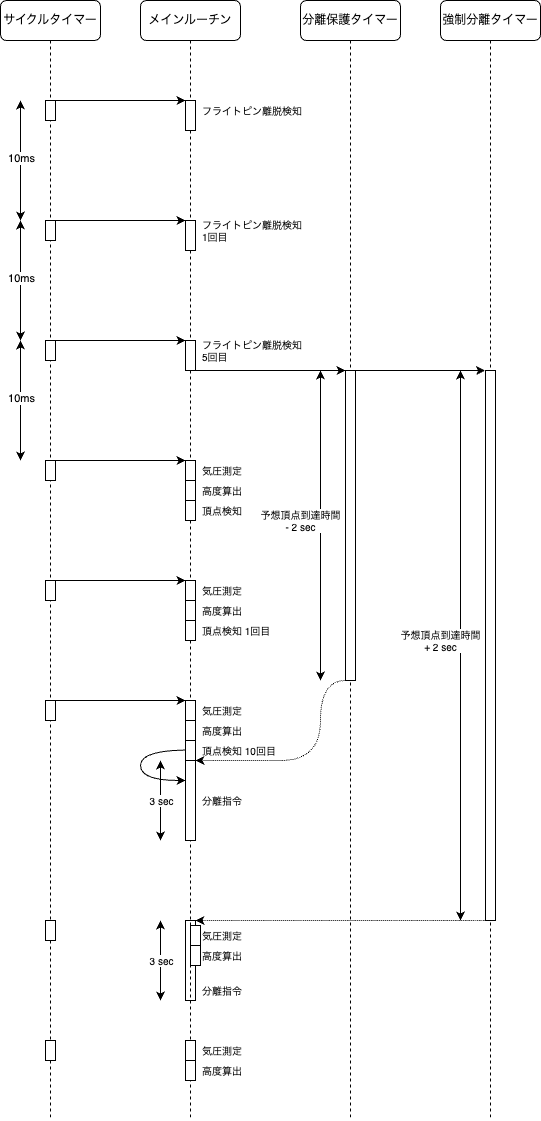

The diagram above was exported from draw.io. Its source (the exported page's mxGraphModel, read from the mxfile embedded in the PNG):
<mxGraphModel dx="1132" dy="753" grid="1" gridSize="10" guides="1" tooltips="1" connect="1" arrows="1" fold="1" page="1" pageScale="1" pageWidth="1100" pageHeight="850" background="none" math="0" shadow="0">
  <root>
    <mxCell id="0" />
    <mxCell id="1" parent="0" />
    <mxCell id="qsEwBXqAWRo5yBmfOLs0-78" value="" style="html=1;points=[];perimeter=orthogonalPerimeter;rounded=0;shadow=0;comic=0;labelBackgroundColor=none;strokeWidth=1;fontFamily=Verdana;fontSize=12;align=center;" parent="1" vertex="1">
      <mxGeometry x="285" y="1000" width="10" height="80" as="geometry" />
    </mxCell>
    <mxCell id="7baba1c4bc27f4b0-2" value="メインルーチン" style="shape=umlLifeline;perimeter=lifelinePerimeter;whiteSpace=wrap;html=1;container=1;collapsible=0;recursiveResize=0;outlineConnect=0;rounded=1;shadow=0;comic=0;labelBackgroundColor=none;strokeWidth=1;fontFamily=Verdana;fontSize=12;align=center;" parent="1" vertex="1">
      <mxGeometry x="240" y="80" width="100" height="1120" as="geometry" />
    </mxCell>
    <mxCell id="qsEwBXqAWRo5yBmfOLs0-36" style="edgeStyle=none;rounded=1;orthogonalLoop=1;jettySize=auto;html=1;fontSize=10;" parent="7baba1c4bc27f4b0-2" source="7baba1c4bc27f4b0-10" target="7baba1c4bc27f4b0-2" edge="1">
      <mxGeometry relative="1" as="geometry" />
    </mxCell>
    <mxCell id="7baba1c4bc27f4b0-10" value="" style="html=1;points=[];perimeter=orthogonalPerimeter;rounded=0;shadow=0;comic=0;labelBackgroundColor=none;strokeWidth=1;fontFamily=Verdana;fontSize=12;align=center;" parent="7baba1c4bc27f4b0-2" vertex="1">
      <mxGeometry x="45" y="100" width="10" height="30" as="geometry" />
    </mxCell>
    <mxCell id="qsEwBXqAWRo5yBmfOLs0-4" value="" style="html=1;points=[];perimeter=orthogonalPerimeter;rounded=0;shadow=0;comic=0;labelBackgroundColor=none;strokeWidth=1;fontFamily=Verdana;fontSize=12;align=center;" parent="7baba1c4bc27f4b0-2" vertex="1">
      <mxGeometry x="45" y="220" width="10" height="30" as="geometry" />
    </mxCell>
    <mxCell id="qsEwBXqAWRo5yBmfOLs0-5" value="" style="html=1;points=[];perimeter=orthogonalPerimeter;rounded=0;shadow=0;comic=0;labelBackgroundColor=none;strokeWidth=1;fontFamily=Verdana;fontSize=12;align=center;" parent="7baba1c4bc27f4b0-2" vertex="1">
      <mxGeometry x="45" y="340" width="10" height="30" as="geometry" />
    </mxCell>
    <mxCell id="qsEwBXqAWRo5yBmfOLs0-6" value="" style="html=1;points=[];perimeter=orthogonalPerimeter;rounded=0;shadow=0;comic=0;labelBackgroundColor=none;strokeWidth=1;fontFamily=Verdana;fontSize=12;align=center;" parent="7baba1c4bc27f4b0-2" vertex="1">
      <mxGeometry x="45" y="460" width="10" height="20" as="geometry" />
    </mxCell>
    <mxCell id="qsEwBXqAWRo5yBmfOLs0-38" value="" style="html=1;points=[];perimeter=orthogonalPerimeter;rounded=0;shadow=0;comic=0;labelBackgroundColor=none;strokeWidth=1;fontFamily=Verdana;fontSize=12;align=center;" parent="7baba1c4bc27f4b0-2" vertex="1">
      <mxGeometry x="45" y="480" width="10" height="20" as="geometry" />
    </mxCell>
    <mxCell id="qsEwBXqAWRo5yBmfOLs0-40" value="" style="html=1;points=[];perimeter=orthogonalPerimeter;rounded=0;shadow=0;comic=0;labelBackgroundColor=none;strokeWidth=1;fontFamily=Verdana;fontSize=12;align=center;" parent="7baba1c4bc27f4b0-2" vertex="1">
      <mxGeometry x="45" y="500" width="10" height="20" as="geometry" />
    </mxCell>
    <mxCell id="qsEwBXqAWRo5yBmfOLs0-50" value="" style="html=1;points=[];perimeter=orthogonalPerimeter;rounded=0;shadow=0;comic=0;labelBackgroundColor=none;strokeWidth=1;fontFamily=Verdana;fontSize=12;align=center;" parent="7baba1c4bc27f4b0-2" vertex="1">
      <mxGeometry x="45" y="580" width="10" height="20" as="geometry" />
    </mxCell>
    <mxCell id="qsEwBXqAWRo5yBmfOLs0-51" value="" style="html=1;points=[];perimeter=orthogonalPerimeter;rounded=0;shadow=0;comic=0;labelBackgroundColor=none;strokeWidth=1;fontFamily=Verdana;fontSize=12;align=center;" parent="7baba1c4bc27f4b0-2" vertex="1">
      <mxGeometry x="45" y="600" width="10" height="20" as="geometry" />
    </mxCell>
    <mxCell id="qsEwBXqAWRo5yBmfOLs0-52" value="" style="html=1;points=[];perimeter=orthogonalPerimeter;rounded=0;shadow=0;comic=0;labelBackgroundColor=none;strokeWidth=1;fontFamily=Verdana;fontSize=12;align=center;" parent="7baba1c4bc27f4b0-2" vertex="1">
      <mxGeometry x="45" y="620" width="10" height="20" as="geometry" />
    </mxCell>
    <mxCell id="qsEwBXqAWRo5yBmfOLs0-53" value="" style="html=1;points=[];perimeter=orthogonalPerimeter;rounded=0;shadow=0;comic=0;labelBackgroundColor=none;strokeWidth=1;fontFamily=Verdana;fontSize=12;align=center;" parent="7baba1c4bc27f4b0-2" vertex="1">
      <mxGeometry x="45" y="700" width="10" height="20" as="geometry" />
    </mxCell>
    <mxCell id="qsEwBXqAWRo5yBmfOLs0-54" value="" style="html=1;points=[];perimeter=orthogonalPerimeter;rounded=0;shadow=0;comic=0;labelBackgroundColor=none;strokeWidth=1;fontFamily=Verdana;fontSize=12;align=center;" parent="7baba1c4bc27f4b0-2" vertex="1">
      <mxGeometry x="45" y="720" width="10" height="20" as="geometry" />
    </mxCell>
    <mxCell id="qsEwBXqAWRo5yBmfOLs0-55" value="" style="html=1;points=[];perimeter=orthogonalPerimeter;rounded=0;shadow=0;comic=0;labelBackgroundColor=none;strokeWidth=1;fontFamily=Verdana;fontSize=12;align=center;" parent="7baba1c4bc27f4b0-2" vertex="1">
      <mxGeometry x="45" y="740" width="10" height="20" as="geometry" />
    </mxCell>
    <mxCell id="qsEwBXqAWRo5yBmfOLs0-68" value="" style="html=1;points=[];perimeter=orthogonalPerimeter;rounded=0;shadow=0;comic=0;labelBackgroundColor=none;strokeWidth=1;fontFamily=Verdana;fontSize=12;align=center;" parent="7baba1c4bc27f4b0-2" vertex="1">
      <mxGeometry x="45" y="760" width="10" height="80" as="geometry" />
    </mxCell>
    <mxCell id="qsEwBXqAWRo5yBmfOLs0-73" style="edgeStyle=none;curved=1;orthogonalLoop=1;jettySize=auto;html=1;fontSize=10;exitX=0.014;exitY=0.478;exitDx=0;exitDy=0;exitPerimeter=0;" parent="7baba1c4bc27f4b0-2" source="qsEwBXqAWRo5yBmfOLs0-55" edge="1">
      <mxGeometry relative="1" as="geometry">
        <mxPoint x="45" y="780" as="targetPoint" />
        <mxPoint x="40" y="750" as="sourcePoint" />
        <Array as="points">
          <mxPoint y="750" />
          <mxPoint y="780" />
        </Array>
      </mxGeometry>
    </mxCell>
    <mxCell id="qsEwBXqAWRo5yBmfOLs0-75" value="" style="endArrow=classic;startArrow=classic;html=1;fontSize=10;curved=1;" parent="7baba1c4bc27f4b0-2" edge="1">
      <mxGeometry width="50" height="50" relative="1" as="geometry">
        <mxPoint x="20" y="840" as="sourcePoint" />
        <mxPoint x="20" y="760" as="targetPoint" />
      </mxGeometry>
    </mxCell>
    <mxCell id="qsEwBXqAWRo5yBmfOLs0-77" value="3 sec" style="edgeLabel;html=1;align=center;verticalAlign=middle;resizable=0;points=[];fontSize=10;" parent="qsEwBXqAWRo5yBmfOLs0-75" vertex="1" connectable="0">
      <mxGeometry x="0.0356" relative="1" as="geometry">
        <mxPoint as="offset" />
      </mxGeometry>
    </mxCell>
    <mxCell id="qsEwBXqAWRo5yBmfOLs0-81" value="分離指令" style="text;html=1;strokeColor=none;fillColor=none;align=left;verticalAlign=middle;whiteSpace=wrap;rounded=0;fontSize=10;" parent="7baba1c4bc27f4b0-2" vertex="1">
      <mxGeometry x="60" y="980" width="140" height="20" as="geometry" />
    </mxCell>
    <mxCell id="qsEwBXqAWRo5yBmfOLs0-84" value="" style="html=1;points=[];perimeter=orthogonalPerimeter;rounded=0;shadow=0;comic=0;labelBackgroundColor=none;strokeWidth=1;fontFamily=Verdana;fontSize=12;align=center;" parent="7baba1c4bc27f4b0-2" vertex="1">
      <mxGeometry x="50" y="925" width="10" height="20" as="geometry" />
    </mxCell>
    <mxCell id="qsEwBXqAWRo5yBmfOLs0-85" value="" style="html=1;points=[];perimeter=orthogonalPerimeter;rounded=0;shadow=0;comic=0;labelBackgroundColor=none;strokeWidth=1;fontFamily=Verdana;fontSize=12;align=center;" parent="7baba1c4bc27f4b0-2" vertex="1">
      <mxGeometry x="50" y="945" width="10" height="20" as="geometry" />
    </mxCell>
    <mxCell id="qsEwBXqAWRo5yBmfOLs0-86" value="気圧測定" style="text;html=1;strokeColor=none;fillColor=none;align=left;verticalAlign=middle;whiteSpace=wrap;rounded=0;fontSize=10;" parent="7baba1c4bc27f4b0-2" vertex="1">
      <mxGeometry x="60" y="925" width="140" height="20" as="geometry" />
    </mxCell>
    <mxCell id="qsEwBXqAWRo5yBmfOLs0-87" value="高度算出" style="text;html=1;strokeColor=none;fillColor=none;align=left;verticalAlign=middle;whiteSpace=wrap;rounded=0;fontSize=10;" parent="7baba1c4bc27f4b0-2" vertex="1">
      <mxGeometry x="60" y="945" width="140" height="20" as="geometry" />
    </mxCell>
    <mxCell id="7baba1c4bc27f4b0-3" value="分離保護タイマー" style="shape=umlLifeline;perimeter=lifelinePerimeter;whiteSpace=wrap;html=1;container=1;collapsible=0;recursiveResize=0;outlineConnect=0;rounded=1;shadow=0;comic=0;labelBackgroundColor=none;strokeWidth=1;fontFamily=Verdana;fontSize=12;align=center;" parent="1" vertex="1">
      <mxGeometry x="400" y="80" width="100" height="1120" as="geometry" />
    </mxCell>
    <mxCell id="7baba1c4bc27f4b0-13" value="" style="html=1;points=[];perimeter=orthogonalPerimeter;rounded=0;shadow=0;comic=0;labelBackgroundColor=none;strokeWidth=1;fontFamily=Verdana;fontSize=12;align=center;" parent="7baba1c4bc27f4b0-3" vertex="1">
      <mxGeometry x="45" y="370" width="10" height="310" as="geometry" />
    </mxCell>
    <mxCell id="qsEwBXqAWRo5yBmfOLs0-42" value="予想頂点到達時間&lt;br&gt;-&amp;nbsp;2 sec" style="endArrow=classic;startArrow=classic;html=1;rounded=1;fontSize=10;" parent="7baba1c4bc27f4b0-3" edge="1">
      <mxGeometry x="0.0323" y="20" width="50" height="50" relative="1" as="geometry">
        <mxPoint x="20" y="680" as="sourcePoint" />
        <mxPoint x="20" y="370" as="targetPoint" />
        <Array as="points" />
        <mxPoint as="offset" />
      </mxGeometry>
    </mxCell>
    <mxCell id="qsEwBXqAWRo5yBmfOLs0-46" value="" style="endArrow=classic;html=1;rounded=1;fontSize=10;entryX=-0.049;entryY=0;entryDx=0;entryDy=0;entryPerimeter=0;" parent="7baba1c4bc27f4b0-3" target="qsEwBXqAWRo5yBmfOLs0-44" edge="1">
      <mxGeometry width="50" height="50" relative="1" as="geometry">
        <mxPoint x="55" y="370" as="sourcePoint" />
        <mxPoint x="105" y="320" as="targetPoint" />
      </mxGeometry>
    </mxCell>
    <mxCell id="7baba1c4bc27f4b0-4" value="強制分離タイマー" style="shape=umlLifeline;perimeter=lifelinePerimeter;whiteSpace=wrap;html=1;container=1;collapsible=0;recursiveResize=0;outlineConnect=0;rounded=1;shadow=0;comic=0;labelBackgroundColor=none;strokeWidth=1;fontFamily=Verdana;fontSize=12;align=center;" parent="1" vertex="1">
      <mxGeometry x="540" y="80" width="100" height="1120" as="geometry" />
    </mxCell>
    <mxCell id="qsEwBXqAWRo5yBmfOLs0-44" value="" style="html=1;points=[];perimeter=orthogonalPerimeter;rounded=0;shadow=0;comic=0;labelBackgroundColor=none;strokeWidth=1;fontFamily=Verdana;fontSize=12;align=center;" parent="7baba1c4bc27f4b0-4" vertex="1">
      <mxGeometry x="45" y="370" width="10" height="550" as="geometry" />
    </mxCell>
    <mxCell id="qsEwBXqAWRo5yBmfOLs0-45" value="予想頂点到達時間&lt;br style=&quot;border-color: var(--border-color);&quot;&gt;+ 2 sec" style="endArrow=classic;startArrow=classic;html=1;rounded=1;fontSize=10;" parent="7baba1c4bc27f4b0-4" edge="1">
      <mxGeometry x="0.0182" y="20" width="50" height="50" relative="1" as="geometry">
        <mxPoint x="20" y="920" as="sourcePoint" />
        <mxPoint x="20" y="370" as="targetPoint" />
        <Array as="points" />
        <mxPoint as="offset" />
      </mxGeometry>
    </mxCell>
    <mxCell id="7baba1c4bc27f4b0-8" value="サイクルタイマー" style="shape=umlLifeline;perimeter=lifelinePerimeter;whiteSpace=wrap;html=1;container=1;collapsible=0;recursiveResize=0;outlineConnect=0;rounded=1;shadow=0;comic=0;labelBackgroundColor=none;strokeWidth=1;fontFamily=Verdana;fontSize=12;align=center;" parent="1" vertex="1">
      <mxGeometry x="100" y="80" width="100" height="1120" as="geometry" />
    </mxCell>
    <mxCell id="7baba1c4bc27f4b0-9" value="" style="html=1;points=[];perimeter=orthogonalPerimeter;rounded=0;shadow=0;comic=0;labelBackgroundColor=none;strokeWidth=1;fontFamily=Verdana;fontSize=12;align=center;" parent="7baba1c4bc27f4b0-8" vertex="1">
      <mxGeometry x="45" y="100" width="10" height="20" as="geometry" />
    </mxCell>
    <mxCell id="qsEwBXqAWRo5yBmfOLs0-1" value="" style="html=1;points=[];perimeter=orthogonalPerimeter;rounded=0;shadow=0;comic=0;labelBackgroundColor=none;strokeWidth=1;fontFamily=Verdana;fontSize=12;align=center;" parent="7baba1c4bc27f4b0-8" vertex="1">
      <mxGeometry x="45" y="220" width="10" height="20" as="geometry" />
    </mxCell>
    <mxCell id="qsEwBXqAWRo5yBmfOLs0-2" value="" style="html=1;points=[];perimeter=orthogonalPerimeter;rounded=0;shadow=0;comic=0;labelBackgroundColor=none;strokeWidth=1;fontFamily=Verdana;fontSize=12;align=center;" parent="7baba1c4bc27f4b0-8" vertex="1">
      <mxGeometry x="45" y="340" width="10" height="20" as="geometry" />
    </mxCell>
    <mxCell id="qsEwBXqAWRo5yBmfOLs0-3" value="" style="html=1;points=[];perimeter=orthogonalPerimeter;rounded=0;shadow=0;comic=0;labelBackgroundColor=none;strokeWidth=1;fontFamily=Verdana;fontSize=12;align=center;" parent="7baba1c4bc27f4b0-8" vertex="1">
      <mxGeometry x="45" y="460" width="10" height="20" as="geometry" />
    </mxCell>
    <mxCell id="qsEwBXqAWRo5yBmfOLs0-14" value="" style="endArrow=classic;startArrow=classic;html=1;rounded=0;" parent="7baba1c4bc27f4b0-8" edge="1">
      <mxGeometry width="50" height="50" relative="1" as="geometry">
        <mxPoint x="20" y="220" as="sourcePoint" />
        <mxPoint x="20" y="100" as="targetPoint" />
      </mxGeometry>
    </mxCell>
    <mxCell id="qsEwBXqAWRo5yBmfOLs0-15" value="10ms" style="edgeLabel;html=1;align=center;verticalAlign=middle;resizable=0;points=[];" parent="qsEwBXqAWRo5yBmfOLs0-14" vertex="1" connectable="0">
      <mxGeometry x="0.0451" relative="1" as="geometry">
        <mxPoint as="offset" />
      </mxGeometry>
    </mxCell>
    <mxCell id="qsEwBXqAWRo5yBmfOLs0-16" value="" style="endArrow=classic;startArrow=classic;html=1;rounded=0;" parent="7baba1c4bc27f4b0-8" edge="1">
      <mxGeometry width="50" height="50" relative="1" as="geometry">
        <mxPoint x="20" y="340" as="sourcePoint" />
        <mxPoint x="20" y="220" as="targetPoint" />
      </mxGeometry>
    </mxCell>
    <mxCell id="qsEwBXqAWRo5yBmfOLs0-17" value="10ms" style="edgeLabel;html=1;align=center;verticalAlign=middle;resizable=0;points=[];" parent="qsEwBXqAWRo5yBmfOLs0-16" vertex="1" connectable="0">
      <mxGeometry x="0.0451" relative="1" as="geometry">
        <mxPoint as="offset" />
      </mxGeometry>
    </mxCell>
    <mxCell id="qsEwBXqAWRo5yBmfOLs0-18" value="" style="endArrow=classic;startArrow=classic;html=1;rounded=0;" parent="7baba1c4bc27f4b0-8" edge="1">
      <mxGeometry width="50" height="50" relative="1" as="geometry">
        <mxPoint x="20" y="460" as="sourcePoint" />
        <mxPoint x="20" y="340" as="targetPoint" />
      </mxGeometry>
    </mxCell>
    <mxCell id="qsEwBXqAWRo5yBmfOLs0-19" value="10ms" style="edgeLabel;html=1;align=center;verticalAlign=middle;resizable=0;points=[];" parent="qsEwBXqAWRo5yBmfOLs0-18" vertex="1" connectable="0">
      <mxGeometry x="0.0451" relative="1" as="geometry">
        <mxPoint as="offset" />
      </mxGeometry>
    </mxCell>
    <mxCell id="qsEwBXqAWRo5yBmfOLs0-47" value="" style="html=1;points=[];perimeter=orthogonalPerimeter;rounded=0;shadow=0;comic=0;labelBackgroundColor=none;strokeWidth=1;fontFamily=Verdana;fontSize=12;align=center;" parent="7baba1c4bc27f4b0-8" vertex="1">
      <mxGeometry x="45" y="580" width="10" height="20" as="geometry" />
    </mxCell>
    <mxCell id="qsEwBXqAWRo5yBmfOLs0-88" value="" style="html=1;points=[];perimeter=orthogonalPerimeter;rounded=0;shadow=0;comic=0;labelBackgroundColor=none;strokeWidth=1;fontFamily=Verdana;fontSize=12;align=center;" parent="7baba1c4bc27f4b0-8" vertex="1">
      <mxGeometry x="45" y="920" width="10" height="20" as="geometry" />
    </mxCell>
    <mxCell id="qsEwBXqAWRo5yBmfOLs0-94" value="" style="html=1;points=[];perimeter=orthogonalPerimeter;rounded=0;shadow=0;comic=0;labelBackgroundColor=none;strokeWidth=1;fontFamily=Verdana;fontSize=12;align=center;" parent="7baba1c4bc27f4b0-8" vertex="1">
      <mxGeometry x="45" y="1040" width="10" height="20" as="geometry" />
    </mxCell>
    <mxCell id="qsEwBXqAWRo5yBmfOLs0-8" style="edgeStyle=orthogonalEdgeStyle;rounded=0;orthogonalLoop=1;jettySize=auto;html=1;" parent="1" source="7baba1c4bc27f4b0-9" target="7baba1c4bc27f4b0-10" edge="1">
      <mxGeometry relative="1" as="geometry">
        <Array as="points">
          <mxPoint x="170" y="180" />
          <mxPoint x="170" y="180" />
        </Array>
      </mxGeometry>
    </mxCell>
    <mxCell id="qsEwBXqAWRo5yBmfOLs0-10" style="edgeStyle=orthogonalEdgeStyle;rounded=0;orthogonalLoop=1;jettySize=auto;html=1;" parent="1" source="qsEwBXqAWRo5yBmfOLs0-1" target="qsEwBXqAWRo5yBmfOLs0-4" edge="1">
      <mxGeometry relative="1" as="geometry">
        <Array as="points">
          <mxPoint x="240" y="300" />
          <mxPoint x="240" y="300" />
        </Array>
      </mxGeometry>
    </mxCell>
    <mxCell id="qsEwBXqAWRo5yBmfOLs0-11" style="edgeStyle=orthogonalEdgeStyle;rounded=0;orthogonalLoop=1;jettySize=auto;html=1;" parent="1" source="qsEwBXqAWRo5yBmfOLs0-2" target="qsEwBXqAWRo5yBmfOLs0-5" edge="1">
      <mxGeometry relative="1" as="geometry">
        <Array as="points">
          <mxPoint x="260" y="420" />
          <mxPoint x="260" y="420" />
        </Array>
      </mxGeometry>
    </mxCell>
    <mxCell id="qsEwBXqAWRo5yBmfOLs0-13" style="edgeStyle=orthogonalEdgeStyle;rounded=0;orthogonalLoop=1;jettySize=auto;html=1;" parent="1" source="qsEwBXqAWRo5yBmfOLs0-3" target="qsEwBXqAWRo5yBmfOLs0-6" edge="1">
      <mxGeometry relative="1" as="geometry">
        <Array as="points">
          <mxPoint x="270" y="540" />
          <mxPoint x="270" y="540" />
        </Array>
      </mxGeometry>
    </mxCell>
    <mxCell id="qsEwBXqAWRo5yBmfOLs0-23" value="フライトピン離脱検知" style="text;html=1;strokeColor=none;fillColor=none;align=left;verticalAlign=middle;whiteSpace=wrap;rounded=0;fontSize=10;" parent="1" vertex="1">
      <mxGeometry x="300" y="180" width="140" height="20" as="geometry" />
    </mxCell>
    <mxCell id="qsEwBXqAWRo5yBmfOLs0-24" value="フライトピン離脱検知&lt;br&gt;1回目" style="text;html=1;strokeColor=none;fillColor=none;align=left;verticalAlign=middle;whiteSpace=wrap;rounded=0;fontSize=10;" parent="1" vertex="1">
      <mxGeometry x="300" y="300" width="140" height="20" as="geometry" />
    </mxCell>
    <mxCell id="qsEwBXqAWRo5yBmfOLs0-25" value="フライトピン離脱検知&lt;br&gt;5回目" style="text;html=1;strokeColor=none;fillColor=none;align=left;verticalAlign=middle;whiteSpace=wrap;rounded=0;fontSize=10;" parent="1" vertex="1">
      <mxGeometry x="300" y="420" width="140" height="20" as="geometry" />
    </mxCell>
    <mxCell id="qsEwBXqAWRo5yBmfOLs0-35" value="気圧測定" style="text;html=1;strokeColor=none;fillColor=none;align=left;verticalAlign=middle;whiteSpace=wrap;rounded=0;fontSize=10;" parent="1" vertex="1">
      <mxGeometry x="300" y="540" width="140" height="20" as="geometry" />
    </mxCell>
    <mxCell id="qsEwBXqAWRo5yBmfOLs0-37" style="edgeStyle=none;rounded=1;orthogonalLoop=1;jettySize=auto;html=1;fontSize=10;" parent="1" source="qsEwBXqAWRo5yBmfOLs0-5" target="7baba1c4bc27f4b0-13" edge="1">
      <mxGeometry relative="1" as="geometry" />
    </mxCell>
    <mxCell id="qsEwBXqAWRo5yBmfOLs0-39" value="高度算出" style="text;html=1;strokeColor=none;fillColor=none;align=left;verticalAlign=middle;whiteSpace=wrap;rounded=0;fontSize=10;" parent="1" vertex="1">
      <mxGeometry x="300" y="560" width="140" height="20" as="geometry" />
    </mxCell>
    <mxCell id="qsEwBXqAWRo5yBmfOLs0-41" value="頂点検知" style="text;html=1;strokeColor=none;fillColor=none;align=left;verticalAlign=middle;whiteSpace=wrap;rounded=0;fontSize=10;" parent="1" vertex="1">
      <mxGeometry x="300" y="580" width="140" height="20" as="geometry" />
    </mxCell>
    <mxCell id="qsEwBXqAWRo5yBmfOLs0-57" style="edgeStyle=none;rounded=1;orthogonalLoop=1;jettySize=auto;html=1;fontSize=10;" parent="1" source="qsEwBXqAWRo5yBmfOLs0-48" target="qsEwBXqAWRo5yBmfOLs0-53" edge="1">
      <mxGeometry relative="1" as="geometry">
        <Array as="points">
          <mxPoint x="260" y="780" />
        </Array>
      </mxGeometry>
    </mxCell>
    <mxCell id="qsEwBXqAWRo5yBmfOLs0-48" value="" style="html=1;points=[];perimeter=orthogonalPerimeter;rounded=0;shadow=0;comic=0;labelBackgroundColor=none;strokeWidth=1;fontFamily=Verdana;fontSize=12;align=center;" parent="1" vertex="1">
      <mxGeometry x="145" y="780" width="10" height="20" as="geometry" />
    </mxCell>
    <mxCell id="qsEwBXqAWRo5yBmfOLs0-56" style="edgeStyle=none;rounded=1;orthogonalLoop=1;jettySize=auto;html=1;fontSize=10;" parent="1" source="qsEwBXqAWRo5yBmfOLs0-47" target="qsEwBXqAWRo5yBmfOLs0-50" edge="1">
      <mxGeometry relative="1" as="geometry">
        <Array as="points">
          <mxPoint x="250" y="660" />
        </Array>
      </mxGeometry>
    </mxCell>
    <mxCell id="qsEwBXqAWRo5yBmfOLs0-58" value="気圧測定" style="text;html=1;strokeColor=none;fillColor=none;align=left;verticalAlign=middle;whiteSpace=wrap;rounded=0;fontSize=10;" parent="1" vertex="1">
      <mxGeometry x="300" y="660" width="140" height="20" as="geometry" />
    </mxCell>
    <mxCell id="qsEwBXqAWRo5yBmfOLs0-59" value="高度算出" style="text;html=1;strokeColor=none;fillColor=none;align=left;verticalAlign=middle;whiteSpace=wrap;rounded=0;fontSize=10;" parent="1" vertex="1">
      <mxGeometry x="300" y="680" width="140" height="20" as="geometry" />
    </mxCell>
    <mxCell id="qsEwBXqAWRo5yBmfOLs0-60" value="頂点検知 1回目" style="text;html=1;strokeColor=none;fillColor=none;align=left;verticalAlign=middle;whiteSpace=wrap;rounded=0;fontSize=10;" parent="1" vertex="1">
      <mxGeometry x="300" y="700" width="140" height="20" as="geometry" />
    </mxCell>
    <mxCell id="qsEwBXqAWRo5yBmfOLs0-64" value="気圧測定" style="text;html=1;strokeColor=none;fillColor=none;align=left;verticalAlign=middle;whiteSpace=wrap;rounded=0;fontSize=10;" parent="1" vertex="1">
      <mxGeometry x="300" y="780" width="140" height="20" as="geometry" />
    </mxCell>
    <mxCell id="qsEwBXqAWRo5yBmfOLs0-65" value="高度算出" style="text;html=1;strokeColor=none;fillColor=none;align=left;verticalAlign=middle;whiteSpace=wrap;rounded=0;fontSize=10;" parent="1" vertex="1">
      <mxGeometry x="300" y="800" width="140" height="20" as="geometry" />
    </mxCell>
    <mxCell id="qsEwBXqAWRo5yBmfOLs0-66" value="頂点検知 10回目" style="text;html=1;strokeColor=none;fillColor=none;align=left;verticalAlign=middle;whiteSpace=wrap;rounded=0;fontSize=10;" parent="1" vertex="1">
      <mxGeometry x="300" y="820" width="140" height="20" as="geometry" />
    </mxCell>
    <mxCell id="qsEwBXqAWRo5yBmfOLs0-72" value="" style="edgeStyle=none;curved=1;orthogonalLoop=1;jettySize=auto;html=1;fontSize=10;dashed=1;dashPattern=1 1;" parent="1" source="7baba1c4bc27f4b0-13" target="qsEwBXqAWRo5yBmfOLs0-68" edge="1">
      <mxGeometry relative="1" as="geometry">
        <mxPoint x="370" y="760" as="targetPoint" />
        <Array as="points">
          <mxPoint x="420" y="760" />
          <mxPoint x="420" y="840" />
          <mxPoint x="340" y="840" />
        </Array>
      </mxGeometry>
    </mxCell>
    <mxCell id="qsEwBXqAWRo5yBmfOLs0-74" value="分離指令" style="text;html=1;strokeColor=none;fillColor=none;align=left;verticalAlign=middle;whiteSpace=wrap;rounded=0;fontSize=10;" parent="1" vertex="1">
      <mxGeometry x="300" y="870" width="140" height="20" as="geometry" />
    </mxCell>
    <mxCell id="qsEwBXqAWRo5yBmfOLs0-79" value="" style="endArrow=classic;startArrow=classic;html=1;fontSize=10;curved=1;" parent="1" edge="1">
      <mxGeometry width="50" height="50" relative="1" as="geometry">
        <mxPoint x="260" y="1080" as="sourcePoint" />
        <mxPoint x="260" y="1000" as="targetPoint" />
      </mxGeometry>
    </mxCell>
    <mxCell id="qsEwBXqAWRo5yBmfOLs0-80" value="3 sec" style="edgeLabel;html=1;align=center;verticalAlign=middle;resizable=0;points=[];fontSize=10;" parent="qsEwBXqAWRo5yBmfOLs0-79" vertex="1" connectable="0">
      <mxGeometry x="0.0356" relative="1" as="geometry">
        <mxPoint as="offset" />
      </mxGeometry>
    </mxCell>
    <mxCell id="qsEwBXqAWRo5yBmfOLs0-83" style="edgeStyle=none;curved=1;orthogonalLoop=1;jettySize=auto;html=1;fontSize=10;dashed=1;dashPattern=1 1;" parent="1" source="qsEwBXqAWRo5yBmfOLs0-44" target="qsEwBXqAWRo5yBmfOLs0-78" edge="1">
      <mxGeometry relative="1" as="geometry" />
    </mxCell>
    <mxCell id="qsEwBXqAWRo5yBmfOLs0-89" value="" style="html=1;points=[];perimeter=orthogonalPerimeter;rounded=0;shadow=0;comic=0;labelBackgroundColor=none;strokeWidth=1;fontFamily=Verdana;fontSize=12;align=center;" parent="1" vertex="1">
      <mxGeometry x="285" y="1120" width="10" height="20" as="geometry" />
    </mxCell>
    <mxCell id="qsEwBXqAWRo5yBmfOLs0-90" value="" style="html=1;points=[];perimeter=orthogonalPerimeter;rounded=0;shadow=0;comic=0;labelBackgroundColor=none;strokeWidth=1;fontFamily=Verdana;fontSize=12;align=center;" parent="1" vertex="1">
      <mxGeometry x="285" y="1140" width="10" height="20" as="geometry" />
    </mxCell>
    <mxCell id="qsEwBXqAWRo5yBmfOLs0-91" value="気圧測定" style="text;html=1;strokeColor=none;fillColor=none;align=left;verticalAlign=middle;whiteSpace=wrap;rounded=0;fontSize=10;" parent="1" vertex="1">
      <mxGeometry x="300" y="1120" width="140" height="20" as="geometry" />
    </mxCell>
    <mxCell id="qsEwBXqAWRo5yBmfOLs0-92" value="高度算出" style="text;html=1;strokeColor=none;fillColor=none;align=left;verticalAlign=middle;whiteSpace=wrap;rounded=0;fontSize=10;" parent="1" vertex="1">
      <mxGeometry x="300" y="1140" width="140" height="20" as="geometry" />
    </mxCell>
  </root>
</mxGraphModel>